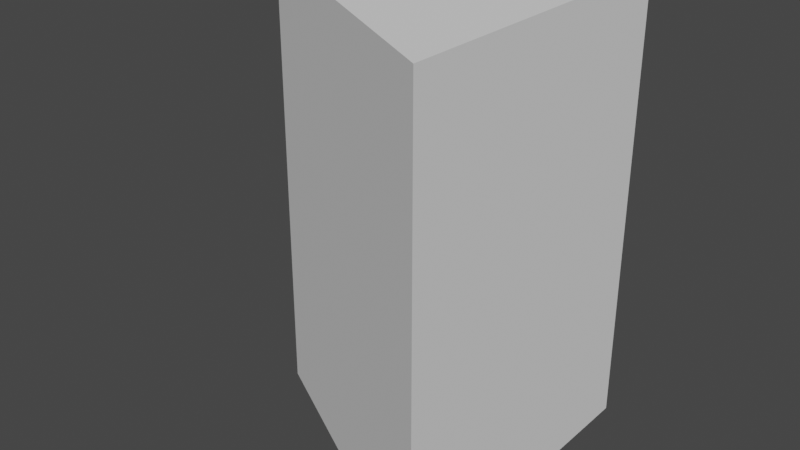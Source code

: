# Source: Processor_Barrier.blend  (saved by Blender 2.91.10; exported with 4.5.12 LTS)
import bpy
from mathutils import Matrix  # noqa: F401  (used for matrix-valued properties, if any)

bpy.ops.wm.read_factory_settings(use_empty=True)
scene = bpy.context.scene
scene.name = 'Scene'

# ---- collections
col_collection = bpy.data.collections.new('Collection'); scene.collection.children.link(col_collection)

# ---- world
world_world = bpy.data.worlds.new('World'); scene.world = world_world
world_world.use_nodes = True; world_world.node_tree.nodes.clear()
_N = world_world.node_tree.nodes; _L = world_world.node_tree.links
n0 = _N.new('ShaderNodeOutputWorld'); n0.name = 'World Output'; n0.location = (300, 300)
n1 = _N.new('ShaderNodeBackground'); n1.name = 'Background'; n1.location = (10, 300)
n1.inputs[0].default_value = (0.05088, 0.05088, 0.05088, 1.0)
_L.new(n1.outputs[0], n0.inputs[0])
n0.is_active_output = True
world_world.color = (0.05088, 0.05088, 0.05088)
world_world.use_sun_shadow = False
world_world.sun_shadow_jitter_overblur = 0.0

# ---- meshes
me_plane = bpy.data.meshes.new('Plane')
me_plane.from_pydata([(0.4089, 2.48, 7.099), (0.4089, -2.48, 0.01022), (0.4089, -2.48, 7.099), (0.4089, 2.48, 0.01022), (0.4089, 0.0, 0.01022), (0.4089, 0.0, 7.099), (-4.076, 0.0, 0.01022), (-4.076, 0.0, 7.099)], [], [(4, 5, 2, 1), (3, 4, 6), (2, 7, 6, 1), (4, 1, 6), (0, 3, 6, 7), (3, 0, 5, 4), (7, 2, 5), (0, 7, 5)])
_uv = me_plane.uv_layers.new(name='UVMap')
_uv.uv.foreach_set('vector', [0.0, 0.0, 0.0, 0.0, 0.0, 0.0, 0.0, 0.0, 0.0, 0.0, 0.0, 0.0, 0.0, 0.0, 0.0, 0.0, 0.0, 0.0, 0.0, 0.0, 0.0, 0.0, 0.0, 0.0, 0.0, 0.0, 0.0, 0.0, 0.0, 0.0, 0.0, 0.0, 0.0, 0.0, 0.0, 0.0, 0.0, 0.0, 0.0, 0.0, 0.0, 0.0, 0.0, 0.0, 0.0, 0.0, 0.0, 0.0, 0.0, 0.0, 0.0, 0.0, 0.0, 0.0, 0.0, 0.0])
me_plane.use_remesh_fix_poles = True
me_plane.use_remesh_preserve_attributes = False
me_plane.use_mirror_vertex_groups = False
me_plane.update()

# ---- objects
ob_plane = bpy.data.objects.new('Plane', me_plane)

# ---- transforms, parenting, visibility, modifiers, constraints
ob_plane.location = (0.0, 0.0, 0.0)
ob_plane.lineart.crease_threshold = 0.0

# ---- collection membership
col_collection.objects.link(ob_plane)

# ---- scene / render settings (as saved in the file)
scene.frame_start = 1; scene.frame_end = 250; scene.frame_set(1)
scene.render.engine = 'BLENDER_EEVEE_NEXT'
scene.cycles.use_denoising = False
scene.cycles.samples = 128
scene.cycles.sampling_pattern = 'TABULATED_SOBOL'
scene.cycles.use_adaptive_sampling = False
scene.cycles.use_light_tree = False
scene.view_settings.view_transform = 'Filmic'
bpy.context.view_layer.update()

# ---- added for rendering (the .blend has no active camera and no usable light): camera, sun
cam_auto = bpy.data.cameras.new('AutoCamera')
cam_auto.lens = 50.0
cam_auto.sensor_width = 36.0
cam_auto.clip_end = 1000.0
ob_auto_camera = bpy.data.objects.new('AutoCamera', cam_auto)
scene.collection.objects.link(ob_auto_camera)
ob_auto_camera.location = (7.18212, -10.819, 10.7671)
ob_auto_camera.rotation_euler = (1.09748, -7.21219e-08, 0.694738)
scene.camera = ob_auto_camera
light_auto_sun = bpy.data.lights.new('AutoSun', 'SUN')
light_auto_sun.energy = 3.0
light_auto_sun.angle = 0.0523599
ob_auto_sun = bpy.data.objects.new('AutoSun', light_auto_sun)
scene.collection.objects.link(ob_auto_sun)
ob_auto_sun.rotation_euler = (0.872665, 0.174533, 0.523599)
bpy.context.view_layer.update()
